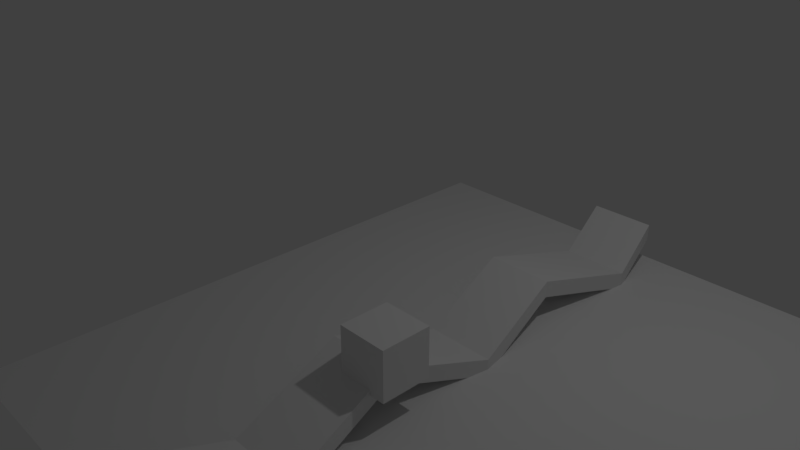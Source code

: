 # Source: practica1_animacion.blend  (saved by Blender 2.78.0; exported with 4.5.12 LTS)
import bpy
from mathutils import Matrix  # noqa: F401  (used for matrix-valued properties, if any)

bpy.ops.wm.read_factory_settings(use_empty=True)
scene = bpy.context.scene
scene.name = 'Scene'

# ---- collections
col_collection_1 = bpy.data.collections.new('Collection 1'); scene.collection.children.link(col_collection_1)

# ---- world
world_world = bpy.data.worlds.new('World'); scene.world = world_world
world_world.color = (0.05088, 0.05088, 0.05088)
world_world.use_sun_shadow = False
world_world.sun_shadow_jitter_overblur = 0.0
world_world.cycles.sampling_method = 'MANUAL'

# ---- cameras
cam_camera = bpy.data.cameras.new('Camera')
cam_camera.clip_end = 100.0
cam_camera.lens = 35.0
cam_camera.sensor_width = 32.0
cam_camera.sensor_height = 18.0
cam_camera.ortho_scale = 7.314
cam_camera.dof.focus_distance = 0.0
cam_camera.dof.aperture_fstop = 128.0

# ---- lights
light_lamp = bpy.data.lights.new('Lamp', 'POINT')
light_lamp.transmission_factor = 0.0
light_lamp.cutoff_distance = 30.0
light_lamp.energy = 100.0
light_lamp.shadow_buffer_clip_start = 1.001
light_lamp.shadow_soft_size = 0.1
light_lamp.shadow_maximum_resolution = 0.006
light_lamp.use_absolute_resolution = True

# ---- meshes
me_cube_002 = bpy.data.meshes.new('Cube.002')
me_cube_002.from_pydata([(-1.0, -1.0, -1.0), (-1.0, -1.0, 1.0), (-1.0, 1.0, -1.0), (-1.0, 1.0, 1.0), (1.0, -1.0, -1.0), (1.0, -1.0, 1.0), (1.0, 1.0, -1.0), (1.0, 1.0, 1.0)], [], [(0, 1, 3, 2), (2, 3, 7, 6), (6, 7, 5, 4), (4, 5, 1, 0), (2, 6, 4, 0), (7, 3, 1, 5)])
me_cube_002.use_remesh_preserve_volume = False
me_cube_002.use_remesh_preserve_attributes = False
me_cube_002.use_mirror_vertex_groups = False
me_cube_002.update()
me_cube_001 = bpy.data.meshes.new('Cube.001')
me_cube_001.from_pydata([(-1.0, -1.0, -1.0), (-1.0, -1.0, 1.0), (-1.0, 1.0, -1.0), (-1.0, 1.0, 1.0), (1.0, -1.0, -1.0), (1.0, -1.0, 1.0), (1.0, 1.0, -1.0), (1.0, 1.0, 1.0), (-1.409, 0.7864, 2.248), (-1.0, 0.4302, -1.0), (-1.526, 0.09919, 2.628), (-1.0, -0.2365, -1.0), (-1.676, -0.6226, 2.532), (-1.676, -0.6226, 4.532), (-1.0, -0.2365, 1.0), (-1.526, 0.09919, 4.628), (-1.0, 0.4302, 1.0), (-1.409, 0.7864, 4.248), (0.3243, -0.6226, 2.532), (1.0, -0.2365, -1.0), (0.4739, 0.09919, 2.628), (1.0, 0.4302, -1.0), (0.5909, 0.7864, 2.248), (0.5909, 0.7864, 4.248), (1.0, 0.4302, 1.0), (0.4739, 0.09919, 4.628), (1.0, -0.2365, 1.0), (0.3243, -0.6226, 4.532)], [], [(8, 17, 3, 2), (2, 3, 7, 6), (18, 27, 5, 4), (4, 5, 1, 0), (12, 18, 4, 0), (27, 13, 1, 5), (7, 3, 17, 23), (23, 17, 16, 24), (24, 16, 15, 25), (25, 15, 14, 26), (26, 14, 13, 27), (2, 6, 22, 8), (8, 22, 21, 9), (9, 21, 20, 10), (10, 20, 19, 11), (11, 19, 18, 12), (6, 7, 23, 22), (22, 23, 24, 21), (21, 24, 25, 20), (20, 25, 26, 19), (19, 26, 27, 18), (0, 1, 13, 12), (12, 13, 14, 11), (11, 14, 15, 10), (10, 15, 16, 9), (9, 16, 17, 8)])
me_cube_001.use_remesh_preserve_volume = False
me_cube_001.use_remesh_preserve_attributes = False
me_cube_001.use_mirror_vertex_groups = False
me_cube_001.update()
me_plane_001 = bpy.data.meshes.new('Plane.001')
me_plane_001.from_pydata([(-1.0, -1.0, 0.0), (1.0, -1.0, 0.0), (-1.0, 1.0, 0.0), (1.0, 1.0, 0.0)], [], [(0, 1, 3, 2)])
me_plane_001.use_remesh_preserve_volume = False
me_plane_001.use_remesh_preserve_attributes = False
me_plane_001.use_mirror_vertex_groups = False
me_plane_001.update()

# ---- curves / text
cu_nurbspath = bpy.data.curves.new('NurbsPath', 'CURVE')
cu_nurbspath.dimensions = '3D'
_sp = cu_nurbspath.splines.new('NURBS'); _sp.points.add(11)
_sp.points.foreach_set('co', [1.041, 2.193, 2.762, 1.0, 1.279, 1.32, 2.406, 1.0, 1.462, 0.005955, 2.764, 1.0, 1.616, -1.139, 2.385, 1.0, 1.509, -2.683, 2.723, 1.0, 1.481, -3.13, 2.6, 1.0, 1.253, -3.906, 2.433, 1.0, 1.078, -4.292, 2.564, 1.0, 1.141, -4.603, 2.291, 1.0, 1.06, -4.893, 2.596, 1.0, 1.061, -5.194, 2.597, 1.0, 1.062, -5.494, 2.598, 1.0])
_sp.order_u = 5
_sp.order_v = 0
_sp.use_endpoint_u = True
_sp = cu_nurbspath.splines.new('BEZIER'); _sp.bezier_points.add(0)
_sp.bezier_points.foreach_set('co', [0.1613, -4.009, 3.655])
_sp.bezier_points.foreach_set('handle_left', [0.1613, -4.009, 3.655])
_sp.bezier_points.foreach_set('handle_right', [0.1613, -4.009, 3.655])
for _p, _l, _r in zip(_sp.bezier_points, ['ALIGNED'], ['ALIGNED']): _p.handle_left_type = _l; _p.handle_right_type = _r
_sp.order_u = 0
_sp.order_v = 0
cu_nurbspath.path_duration = 500
cu_nurbspath.use_path = True
cu_nurbspath.use_path_clamp = True
cu_nurbspath.bevel_resolution = 0
cu_nurbspath.eval_time = 332.0
cu_nurbspath.fill_mode = 'HALF'

# ---- objects
ob_nurbspath = bpy.data.objects.new('NurbsPath', cu_nurbspath)
ob_cube_001 = bpy.data.objects.new('Cube.001', me_cube_002)
ob_cube = bpy.data.objects.new('Cube', me_cube_001)
ob_plane = bpy.data.objects.new('Plane', me_plane_001)
ob_lamp = bpy.data.objects.new('Lamp', light_lamp)
ob_camera = bpy.data.objects.new('Camera', cam_camera)

# ---- transforms, parenting, visibility, modifiers, constraints
ob_nurbspath.location = (0.6816, 1.066, -2.281)
ob_nurbspath.lineart.crease_threshold = 0.0
ob_cube_001.location = (0.1222, 0.07808, 0.1415)
ob_cube_001.scale = (0.2997, 0.2997, 0.2997)
ob_cube_001.lineart.crease_threshold = 0.0
_c = ob_cube_001.constraints.new('FOLLOW_PATH'); _c.name = 'Follow Path'
_c.target = ob_nurbspath
ob_cube.location = (1.941, -0.954, 0.2216)
ob_cube.scale = (-0.4064, 3.693, -0.1029)
ob_cube.lineart.crease_threshold = 0.0
ob_plane.location = (2.669, -0.8756, -0.1733)
ob_plane.scale = (3.691, 3.691, 3.691)
ob_plane.lineart.crease_threshold = 0.0
ob_lamp.location = (4.076, 1.005, 5.904)
ob_lamp.rotation_euler = (0.6503, 0.05522, 1.866)
ob_lamp.lock_rotations_4d = False
ob_lamp.empty_display_type = 'ARROWS'
ob_lamp.color = (0.0, 0.0, 0.0, 0.0)
ob_lamp.lineart.crease_threshold = 0.0
ob_camera.location = (7.481, -6.508, 5.344)
ob_camera.rotation_euler = (1.109, 0.0, 0.8149)
ob_camera.lock_rotations_4d = False
ob_camera.empty_display_type = 'ARROWS'
ob_camera.color = (0.0, 0.0, 0.0, 0.0)
ob_camera.display_type = 'WIRE'
ob_camera.lineart.crease_threshold = 0.0

# ---- collection membership
col_collection_1.objects.link(ob_nurbspath)
col_collection_1.objects.link(ob_cube_001)
col_collection_1.objects.link(ob_cube)
col_collection_1.objects.link(ob_plane)
col_collection_1.objects.link(ob_lamp)
col_collection_1.objects.link(ob_camera)

# ---- scene / render settings (as saved in the file)
scene.camera = ob_camera
scene.frame_start = 1; scene.frame_end = 500; scene.frame_set(333)
scene.render.engine = 'BLENDER_EEVEE_NEXT'
scene.render.resolution_percentage = 50
scene.render.dither_intensity = 0.0
scene.cycles.use_denoising = False
scene.cycles.samples = 128
scene.cycles.sampling_pattern = 'TABULATED_SOBOL'
scene.cycles.light_sampling_threshold = 0.0
scene.cycles.use_adaptive_sampling = False
scene.cycles.use_light_tree = False
scene.cycles.blur_glossy = 0.0
scene.cycles.sample_clamp_indirect = 0.0
scene.view_settings.view_transform = 'Standard'
bpy.context.view_layer.update()
